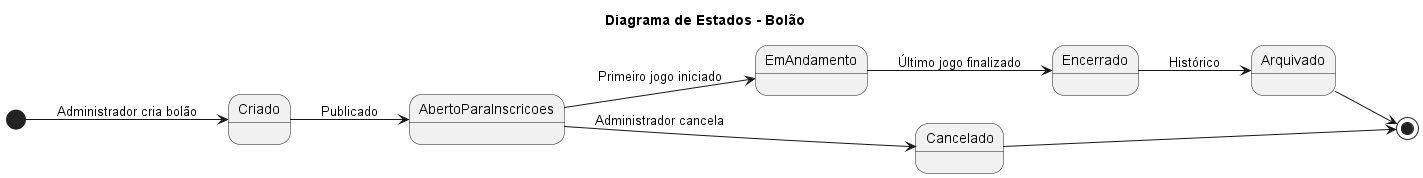

The diagram above was rendered by PlantUML. Its source (embedded in the PNG):
@startuml

left to right direction

title Diagrama de Estados - Bolão


[*] --> Criado : Administrador cria bolão

Criado --> AbertoParaInscricoes : Publicado

AbertoParaInscricoes --> EmAndamento : Primeiro jogo iniciado

AbertoParaInscricoes --> Cancelado : Administrador cancela

EmAndamento --> Encerrado : Último jogo finalizado

Encerrado --> Arquivado : Histórico

Arquivado --> [*]

Cancelado --> [*]

@enduml